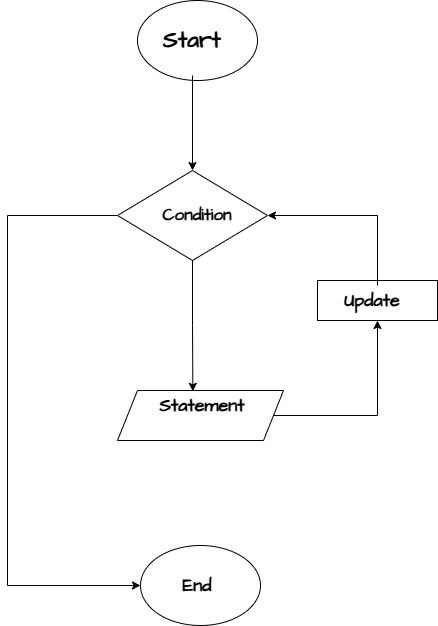

The diagram above was exported from draw.io. Its source (the exported page's mxGraphModel, read from the mxfile embedded in the PNG):
<mxGraphModel dx="1588" dy="824" grid="1" gridSize="10" guides="1" tooltips="1" connect="1" arrows="1" fold="1" page="1" pageScale="1" pageWidth="827" pageHeight="1169" math="0" shadow="0">
  <root>
    <mxCell id="0" />
    <mxCell id="1" parent="0" />
    <mxCell id="C94Ixm2lhW7aZoUwTz1U-2" value="" style="ellipse;whiteSpace=wrap;html=1;hachureGap=4;fontFamily=Architects Daughter;fontSource=https%3A%2F%2Ffonts.googleapis.com%2Fcss%3Ffamily%3DArchitects%2BDaughter;fontStyle=0" vertex="1" parent="1">
      <mxGeometry x="370" y="40" width="120" height="80" as="geometry" />
    </mxCell>
    <mxCell id="C94Ixm2lhW7aZoUwTz1U-13" value="" style="edgeStyle=orthogonalEdgeStyle;rounded=0;hachureGap=4;orthogonalLoop=1;jettySize=auto;html=1;fontFamily=Architects Daughter;fontSource=https%3A%2F%2Ffonts.googleapis.com%2Fcss%3Ffamily%3DArchitects%2BDaughter;" edge="1" parent="1" source="C94Ixm2lhW7aZoUwTz1U-3" target="C94Ixm2lhW7aZoUwTz1U-4">
      <mxGeometry relative="1" as="geometry" />
    </mxCell>
    <mxCell id="C94Ixm2lhW7aZoUwTz1U-3" value="&lt;font&gt;Start&lt;/font&gt;" style="text;html=1;align=center;verticalAlign=middle;whiteSpace=wrap;rounded=0;fontFamily=Architects Daughter;fontSource=https%3A%2F%2Ffonts.googleapis.com%2Fcss%3Ffamily%3DArchitects%2BDaughter;fontStyle=1;fontSize=23;horizontal=1;" vertex="1" parent="1">
      <mxGeometry x="340" y="45" width="170" height="70" as="geometry" />
    </mxCell>
    <mxCell id="C94Ixm2lhW7aZoUwTz1U-25" style="edgeStyle=orthogonalEdgeStyle;rounded=0;hachureGap=4;orthogonalLoop=1;jettySize=auto;html=1;exitX=0;exitY=0.5;exitDx=0;exitDy=0;entryX=0;entryY=0.5;entryDx=0;entryDy=0;fontFamily=Architects Daughter;fontSource=https%3A%2F%2Ffonts.googleapis.com%2Fcss%3Ffamily%3DArchitects%2BDaughter;" edge="1" parent="1" source="C94Ixm2lhW7aZoUwTz1U-4" target="C94Ixm2lhW7aZoUwTz1U-11">
      <mxGeometry relative="1" as="geometry">
        <Array as="points">
          <mxPoint x="240" y="255" />
          <mxPoint x="240" y="625" />
        </Array>
      </mxGeometry>
    </mxCell>
    <mxCell id="C94Ixm2lhW7aZoUwTz1U-4" value="" style="rhombus;whiteSpace=wrap;html=1;hachureGap=4;fontFamily=Architects Daughter;fontSource=https%3A%2F%2Ffonts.googleapis.com%2Fcss%3Ffamily%3DArchitects%2BDaughter;" vertex="1" parent="1">
      <mxGeometry x="350" y="210" width="150" height="90" as="geometry" />
    </mxCell>
    <mxCell id="C94Ixm2lhW7aZoUwTz1U-5" value="&lt;font style=&quot;font-size: 17px;&quot;&gt;&lt;b&gt;Condition&lt;/b&gt;&lt;/font&gt;" style="text;html=1;align=center;verticalAlign=middle;whiteSpace=wrap;rounded=0;fontFamily=Architects Daughter;fontSource=https%3A%2F%2Ffonts.googleapis.com%2Fcss%3Ffamily%3DArchitects%2BDaughter;" vertex="1" parent="1">
      <mxGeometry x="400" y="240" width="60" height="30" as="geometry" />
    </mxCell>
    <mxCell id="C94Ixm2lhW7aZoUwTz1U-23" style="edgeStyle=orthogonalEdgeStyle;rounded=0;hachureGap=4;orthogonalLoop=1;jettySize=auto;html=1;exitX=1;exitY=0.5;exitDx=0;exitDy=0;entryX=0.5;entryY=1;entryDx=0;entryDy=0;fontFamily=Architects Daughter;fontSource=https%3A%2F%2Ffonts.googleapis.com%2Fcss%3Ffamily%3DArchitects%2BDaughter;" edge="1" parent="1" source="C94Ixm2lhW7aZoUwTz1U-6" target="C94Ixm2lhW7aZoUwTz1U-9">
      <mxGeometry relative="1" as="geometry" />
    </mxCell>
    <mxCell id="C94Ixm2lhW7aZoUwTz1U-6" value="" style="shape=parallelogram;perimeter=parallelogramPerimeter;whiteSpace=wrap;html=1;fixedSize=1;hachureGap=4;fontFamily=Architects Daughter;fontSource=https%3A%2F%2Ffonts.googleapis.com%2Fcss%3Ffamily%3DArchitects%2BDaughter;rounded=0;" vertex="1" parent="1">
      <mxGeometry x="350" y="430" width="166" height="50" as="geometry" />
    </mxCell>
    <mxCell id="C94Ixm2lhW7aZoUwTz1U-7" value="Statement" style="text;html=1;align=center;verticalAlign=middle;whiteSpace=wrap;rounded=0;fontFamily=Architects Daughter;fontSource=https%3A%2F%2Ffonts.googleapis.com%2Fcss%3Ffamily%3DArchitects%2BDaughter;fontStyle=1;fontSize=18;" vertex="1" parent="1">
      <mxGeometry x="410" y="430" width="50" height="30" as="geometry" />
    </mxCell>
    <mxCell id="C94Ixm2lhW7aZoUwTz1U-9" value="" style="rounded=0;whiteSpace=wrap;html=1;hachureGap=4;fontFamily=Architects Daughter;fontSource=https%3A%2F%2Ffonts.googleapis.com%2Fcss%3Ffamily%3DArchitects%2BDaughter;glass=0;" vertex="1" parent="1">
      <mxGeometry x="550" y="320" width="120" height="40" as="geometry" />
    </mxCell>
    <mxCell id="C94Ixm2lhW7aZoUwTz1U-22" value="" style="edgeStyle=orthogonalEdgeStyle;rounded=0;hachureGap=4;orthogonalLoop=1;jettySize=auto;html=1;fontFamily=Architects Daughter;fontSource=https%3A%2F%2Ffonts.googleapis.com%2Fcss%3Ffamily%3DArchitects%2BDaughter;entryX=1;entryY=0.5;entryDx=0;entryDy=0;" edge="1" parent="1" source="C94Ixm2lhW7aZoUwTz1U-10" target="C94Ixm2lhW7aZoUwTz1U-4">
      <mxGeometry relative="1" as="geometry">
        <mxPoint x="605" y="245" as="targetPoint" />
        <Array as="points">
          <mxPoint x="610" y="255" />
        </Array>
      </mxGeometry>
    </mxCell>
    <mxCell id="C94Ixm2lhW7aZoUwTz1U-10" value="&lt;font style=&quot;font-size: 18px;&quot;&gt;&lt;b&gt;Update&lt;/b&gt;&lt;/font&gt;" style="text;html=1;align=center;verticalAlign=middle;whiteSpace=wrap;rounded=0;fontFamily=Architects Daughter;fontSource=https%3A%2F%2Ffonts.googleapis.com%2Fcss%3Ffamily%3DArchitects%2BDaughter;" vertex="1" parent="1">
      <mxGeometry x="550" y="325" width="110" height="30" as="geometry" />
    </mxCell>
    <mxCell id="C94Ixm2lhW7aZoUwTz1U-11" value="" style="ellipse;whiteSpace=wrap;html=1;hachureGap=4;fontFamily=Architects Daughter;fontSource=https%3A%2F%2Ffonts.googleapis.com%2Fcss%3Ffamily%3DArchitects%2BDaughter;" vertex="1" parent="1">
      <mxGeometry x="373" y="585" width="120" height="80" as="geometry" />
    </mxCell>
    <mxCell id="C94Ixm2lhW7aZoUwTz1U-12" value="&lt;b&gt;&lt;font style=&quot;font-size: 18px;&quot;&gt;End&lt;/font&gt;&lt;/b&gt;" style="text;html=1;align=center;verticalAlign=middle;whiteSpace=wrap;rounded=0;fontFamily=Architects Daughter;fontSource=https%3A%2F%2Ffonts.googleapis.com%2Fcss%3Ffamily%3DArchitects%2BDaughter;" vertex="1" parent="1">
      <mxGeometry x="400" y="610" width="60" height="30" as="geometry" />
    </mxCell>
    <mxCell id="C94Ixm2lhW7aZoUwTz1U-24" style="edgeStyle=orthogonalEdgeStyle;rounded=0;hachureGap=4;orthogonalLoop=1;jettySize=auto;html=1;exitX=0.5;exitY=1;exitDx=0;exitDy=0;entryX=0.454;entryY=0.017;entryDx=0;entryDy=0;entryPerimeter=0;fontFamily=Architects Daughter;fontSource=https%3A%2F%2Ffonts.googleapis.com%2Fcss%3Ffamily%3DArchitects%2BDaughter;" edge="1" parent="1" source="C94Ixm2lhW7aZoUwTz1U-4" target="C94Ixm2lhW7aZoUwTz1U-6">
      <mxGeometry relative="1" as="geometry" />
    </mxCell>
  </root>
</mxGraphModel>